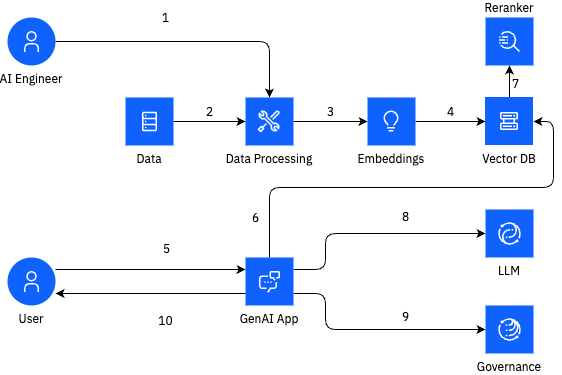

The diagram above was exported from draw.io. Its source (the exported page's mxGraphModel, read from the mxfile embedded in the PNG):
<mxGraphModel dx="1234" dy="811" grid="1" gridSize="10" guides="1" tooltips="1" connect="1" arrows="1" fold="1" page="0" pageScale="1" pageWidth="1100" pageHeight="850" math="0" shadow="0">
  <root>
    <mxCell id="0" />
    <mxCell id="1" parent="0" />
    <mxCell id="arcFaUjVlfa_a11x9KZ7-54" value="1" style="edgeStyle=orthogonalEdgeStyle;rounded=1;orthogonalLoop=1;jettySize=auto;html=1;exitX=1;exitY=0.5;exitDx=0;exitDy=0;entryX=0.5;entryY=0;entryDx=0;entryDy=0;fontFamily=ibm plex sans;fontSize=12;labelPosition=center;verticalLabelPosition=top;align=center;verticalAlign=bottom;curved=0;" parent="1" source="arcFaUjVlfa_a11x9KZ7-21" target="arcFaUjVlfa_a11x9KZ7-50" edge="1">
      <mxGeometry x="-0.1853" y="14" relative="1" as="geometry">
        <mxPoint as="offset" />
      </mxGeometry>
    </mxCell>
    <mxCell id="arcFaUjVlfa_a11x9KZ7-21" value="AI Engineer" style="shape=ellipse;fillColor=light-dark(#0f62fe, #ededed);aspect=fixed;resizable=0;labelPosition=center;verticalLabelPosition=bottom;align=center;verticalAlign=top;strokeColor=none;fontSize=12;fontFamily=ibm plex sans;" parent="1" vertex="1">
      <mxGeometry x="82" y="270" width="48" height="48" as="geometry" />
    </mxCell>
    <mxCell id="arcFaUjVlfa_a11x9KZ7-22" value="" style="fillColor=#ffffff;strokeColor=none;dashed=0;outlineConnect=0;html=1;labelPosition=center;verticalLabelPosition=bottom;verticalAlign=top;part=1;movable=0;resizable=0;rotatable=0;shape=mxgraph.ibm_cloud.user;fontFamily=ibm plex sans;" parent="arcFaUjVlfa_a11x9KZ7-21" vertex="1">
      <mxGeometry width="24" height="24" relative="1" as="geometry">
        <mxPoint x="12" y="12" as="offset" />
      </mxGeometry>
    </mxCell>
    <mxCell id="arcFaUjVlfa_a11x9KZ7-100" value="6" style="edgeStyle=orthogonalEdgeStyle;shape=connector;curved=0;rounded=1;orthogonalLoop=1;jettySize=auto;html=1;exitX=0.5;exitY=0;exitDx=0;exitDy=0;entryX=1;entryY=0.5;entryDx=0;entryDy=0;strokeColor=default;align=center;verticalAlign=bottom;fontFamily=ibm plex sans;fontSize=12;fontColor=default;labelBackgroundColor=default;endArrow=classic;labelPosition=center;verticalLabelPosition=top;startArrow=none;startFill=0;" parent="1" source="arcFaUjVlfa_a11x9KZ7-30" target="arcFaUjVlfa_a11x9KZ7-35" edge="1">
      <mxGeometry x="-0.8636" y="14" relative="1" as="geometry">
        <Array as="points">
          <mxPoint x="344" y="440" />
          <mxPoint x="628" y="440" />
          <mxPoint x="628" y="374" />
        </Array>
        <mxPoint as="offset" />
      </mxGeometry>
    </mxCell>
    <mxCell id="arcFaUjVlfa_a11x9KZ7-121" value="8" style="edgeStyle=orthogonalEdgeStyle;shape=connector;curved=0;rounded=1;orthogonalLoop=1;jettySize=auto;html=1;exitX=1;exitY=0.25;exitDx=0;exitDy=0;entryX=0;entryY=0.5;entryDx=0;entryDy=0;strokeColor=default;align=center;verticalAlign=middle;fontFamily=ibm plex sans;fontSize=12;fontColor=default;labelBackgroundColor=default;endArrow=classic;" parent="1" source="arcFaUjVlfa_a11x9KZ7-30" target="arcFaUjVlfa_a11x9KZ7-101" edge="1">
      <mxGeometry x="0.2983" y="16" relative="1" as="geometry">
        <Array as="points">
          <mxPoint x="400" y="522" />
          <mxPoint x="400" y="486" />
        </Array>
        <mxPoint as="offset" />
      </mxGeometry>
    </mxCell>
    <mxCell id="arcFaUjVlfa_a11x9KZ7-122" value="9" style="edgeStyle=orthogonalEdgeStyle;shape=connector;curved=0;rounded=1;orthogonalLoop=1;jettySize=auto;html=1;exitX=1;exitY=0.75;exitDx=0;exitDy=0;entryX=0;entryY=0.5;entryDx=0;entryDy=0;strokeColor=default;align=center;verticalAlign=middle;fontFamily=ibm plex sans;fontSize=12;fontColor=default;labelBackgroundColor=default;endArrow=classic;" parent="1" source="arcFaUjVlfa_a11x9KZ7-30" target="arcFaUjVlfa_a11x9KZ7-41" edge="1">
      <mxGeometry x="0.2983" y="12" relative="1" as="geometry">
        <Array as="points">
          <mxPoint x="400" y="546" />
          <mxPoint x="400" y="582" />
        </Array>
        <mxPoint as="offset" />
      </mxGeometry>
    </mxCell>
    <mxCell id="arcFaUjVlfa_a11x9KZ7-30" value="GenAI App" style="shape=rect;fillColor=light-dark(#0f62fe, #9969e6);aspect=fixed;resizable=0;labelPosition=center;verticalLabelPosition=bottom;align=center;verticalAlign=top;strokeColor=none;fontSize=12;fontFamily=ibm plex sans;" parent="1" vertex="1">
      <mxGeometry x="320" y="510" width="48" height="48" as="geometry" />
    </mxCell>
    <mxCell id="arcFaUjVlfa_a11x9KZ7-31" value="" style="fillColor=#ffffff;strokeColor=none;dashed=0;outlineConnect=0;html=1;labelPosition=center;verticalLabelPosition=bottom;verticalAlign=top;part=1;movable=0;resizable=0;rotatable=0;shape=mxgraph.ibm_cloud.ibm-watsonx--assistant;fontFamily=ibm plex sans;" parent="arcFaUjVlfa_a11x9KZ7-30" vertex="1">
      <mxGeometry width="24" height="24" relative="1" as="geometry">
        <mxPoint x="12" y="12" as="offset" />
      </mxGeometry>
    </mxCell>
    <mxCell id="arcFaUjVlfa_a11x9KZ7-32" value="Reranker" style="shape=rect;fillColor=#0F62FE;aspect=fixed;resizable=0;labelPosition=center;verticalLabelPosition=top;align=center;verticalAlign=bottom;strokeColor=none;fontSize=12;fontFamily=ibm plex sans;" parent="1" vertex="1">
      <mxGeometry x="560" y="270" width="48" height="48" as="geometry" />
    </mxCell>
    <mxCell id="arcFaUjVlfa_a11x9KZ7-33" value="" style="fillColor=#ffffff;strokeColor=none;dashed=0;outlineConnect=0;html=1;labelPosition=center;verticalLabelPosition=bottom;verticalAlign=top;part=1;movable=0;resizable=0;rotatable=0;shape=mxgraph.ibm_cloud.ibm-watson--discovery;fontFamily=ibm plex sans;" parent="arcFaUjVlfa_a11x9KZ7-32" vertex="1">
      <mxGeometry width="24" height="24" relative="1" as="geometry">
        <mxPoint x="12" y="12" as="offset" />
      </mxGeometry>
    </mxCell>
    <mxCell id="arcFaUjVlfa_a11x9KZ7-105" style="edgeStyle=orthogonalEdgeStyle;shape=connector;curved=0;rounded=1;orthogonalLoop=1;jettySize=auto;html=1;entryX=0.5;entryY=1;entryDx=0;entryDy=0;strokeColor=default;align=center;verticalAlign=middle;fontFamily=ibm plex sans;fontSize=12;fontColor=default;labelBackgroundColor=default;endArrow=classic;" parent="1" source="arcFaUjVlfa_a11x9KZ7-35" target="arcFaUjVlfa_a11x9KZ7-32" edge="1">
      <mxGeometry relative="1" as="geometry" />
    </mxCell>
    <mxCell id="arcFaUjVlfa_a11x9KZ7-109" value="7" style="edgeLabel;html=1;align=left;verticalAlign=middle;resizable=0;points=[];fontFamily=ibm plex sans;fontSize=12;fontColor=default;labelBackgroundColor=default;labelPosition=right;verticalLabelPosition=middle;" parent="arcFaUjVlfa_a11x9KZ7-105" vertex="1" connectable="0">
      <mxGeometry x="0.079" y="1" relative="1" as="geometry">
        <mxPoint as="offset" />
      </mxGeometry>
    </mxCell>
    <object label="Vector DB" release="ext_v2.0.0" generation="2.0" id="arcFaUjVlfa_a11x9KZ7-35">
      <mxCell style="shape=image;verticalLabelPosition=bottom;verticalAlign=top;imageAspect=0;aspect=fixed;image=data:image/svg+xml,(base64 omitted: 2352 chars);fontFamily=ibm plex sans;fontSize=12;spacingTop=0;labelPosition=center;align=center;flipH=0;flipV=0;" parent="1" vertex="1">
        <mxGeometry x="560" y="350" width="48" height="48" as="geometry" />
      </mxCell>
    </object>
    <mxCell id="arcFaUjVlfa_a11x9KZ7-41" value="Governance" style="shape=rect;fillColor=#0F62FE;aspect=fixed;resizable=0;labelPosition=center;verticalLabelPosition=bottom;align=center;verticalAlign=top;strokeColor=none;fontSize=12;fontFamily=ibm plex sans;" parent="1" vertex="1">
      <mxGeometry x="560" y="558" width="48" height="48" as="geometry" />
    </mxCell>
    <mxCell id="arcFaUjVlfa_a11x9KZ7-42" value="" style="fillColor=#ffffff;strokeColor=none;dashed=0;outlineConnect=0;html=1;labelPosition=center;verticalLabelPosition=bottom;verticalAlign=top;part=1;movable=0;resizable=0;rotatable=0;shape=mxgraph.ibm_cloud.watsonx-governance;fontFamily=ibm plex sans;" parent="arcFaUjVlfa_a11x9KZ7-41" vertex="1">
      <mxGeometry width="24" height="24" relative="1" as="geometry">
        <mxPoint x="12" y="12" as="offset" />
      </mxGeometry>
    </mxCell>
    <mxCell id="arcFaUjVlfa_a11x9KZ7-83" value="3" style="edgeStyle=orthogonalEdgeStyle;shape=connector;curved=0;rounded=1;orthogonalLoop=1;jettySize=auto;html=1;exitX=1;exitY=0.5;exitDx=0;exitDy=0;entryX=0;entryY=0.5;entryDx=0;entryDy=0;strokeColor=default;align=center;verticalAlign=bottom;fontFamily=ibm plex sans;fontSize=12;fontColor=default;labelBackgroundColor=default;endArrow=classic;labelPosition=center;verticalLabelPosition=top;" parent="1" source="arcFaUjVlfa_a11x9KZ7-50" target="arcFaUjVlfa_a11x9KZ7-78" edge="1">
      <mxGeometry relative="1" as="geometry" />
    </mxCell>
    <mxCell id="arcFaUjVlfa_a11x9KZ7-50" value="Data Processing" style="shape=rect;fillColor=#0F62FE;aspect=fixed;resizable=0;labelPosition=center;verticalLabelPosition=bottom;align=center;verticalAlign=top;strokeColor=none;fontSize=12;fontFamily=ibm plex sans;" parent="1" vertex="1">
      <mxGeometry x="320" y="350" width="48" height="48" as="geometry" />
    </mxCell>
    <mxCell id="arcFaUjVlfa_a11x9KZ7-99" value="2" style="edgeStyle=orthogonalEdgeStyle;shape=connector;curved=0;rounded=1;orthogonalLoop=1;jettySize=auto;html=1;entryX=0;entryY=0.5;entryDx=0;entryDy=0;strokeColor=default;align=center;verticalAlign=bottom;fontFamily=ibm plex sans;fontSize=12;fontColor=default;labelBackgroundColor=default;endArrow=classic;labelPosition=center;verticalLabelPosition=top;" parent="1" source="arcFaUjVlfa_a11x9KZ7-52" target="arcFaUjVlfa_a11x9KZ7-50" edge="1">
      <mxGeometry relative="1" as="geometry" />
    </mxCell>
    <mxCell id="arcFaUjVlfa_a11x9KZ7-52" value="Data" style="shape=rect;fillColor=#0F62FE;aspect=fixed;resizable=0;labelPosition=center;verticalLabelPosition=bottom;align=center;verticalAlign=top;strokeColor=none;fontSize=12;fontFamily=ibm plex sans;" parent="1" vertex="1">
      <mxGeometry x="200" y="350" width="48" height="48" as="geometry" />
    </mxCell>
    <mxCell id="arcFaUjVlfa_a11x9KZ7-53" value="" style="fillColor=#ffffff;strokeColor=none;dashed=0;outlineConnect=0;html=1;labelPosition=center;verticalLabelPosition=bottom;verticalAlign=top;part=1;movable=0;resizable=0;rotatable=0;shape=mxgraph.ibm_cloud.data--base;fontFamily=ibm plex sans;" parent="arcFaUjVlfa_a11x9KZ7-52" vertex="1">
      <mxGeometry width="24" height="24" relative="1" as="geometry">
        <mxPoint x="12" y="12" as="offset" />
      </mxGeometry>
    </mxCell>
    <mxCell id="arcFaUjVlfa_a11x9KZ7-125" style="edgeStyle=orthogonalEdgeStyle;shape=connector;curved=0;rounded=1;orthogonalLoop=1;jettySize=auto;html=1;entryX=0;entryY=0.25;entryDx=0;entryDy=0;strokeColor=default;align=center;verticalAlign=middle;fontFamily=ibm plex sans;fontSize=11;fontColor=default;labelBackgroundColor=default;endArrow=classic;" parent="1" source="arcFaUjVlfa_a11x9KZ7-59" target="arcFaUjVlfa_a11x9KZ7-30" edge="1">
      <mxGeometry relative="1" as="geometry">
        <Array as="points">
          <mxPoint x="180" y="522" />
          <mxPoint x="180" y="522" />
        </Array>
      </mxGeometry>
    </mxCell>
    <mxCell id="arcFaUjVlfa_a11x9KZ7-127" value="5" style="edgeLabel;html=1;align=center;verticalAlign=bottom;resizable=0;points=[];fontFamily=ibm plex sans;fontSize=12;fontColor=default;labelBackgroundColor=default;labelPosition=center;verticalLabelPosition=top;" parent="arcFaUjVlfa_a11x9KZ7-125" vertex="1" connectable="0">
      <mxGeometry x="-0.1456" y="1" relative="1" as="geometry">
        <mxPoint x="29" y="-11" as="offset" />
      </mxGeometry>
    </mxCell>
    <mxCell id="arcFaUjVlfa_a11x9KZ7-59" value="User" style="shape=ellipse;fillColor=light-dark(#0f62fe, #ededed);aspect=fixed;resizable=0;labelPosition=center;verticalLabelPosition=bottom;align=center;verticalAlign=top;strokeColor=none;fontSize=12;fontFamily=ibm plex sans;" parent="1" vertex="1">
      <mxGeometry x="82" y="510" width="48" height="48" as="geometry" />
    </mxCell>
    <mxCell id="arcFaUjVlfa_a11x9KZ7-60" value="" style="fillColor=#ffffff;strokeColor=none;dashed=0;outlineConnect=0;html=1;labelPosition=center;verticalLabelPosition=bottom;verticalAlign=top;part=1;movable=0;resizable=0;rotatable=0;shape=mxgraph.ibm_cloud.user;fontFamily=ibm plex sans;" parent="arcFaUjVlfa_a11x9KZ7-59" vertex="1">
      <mxGeometry width="24" height="24" relative="1" as="geometry">
        <mxPoint x="12" y="12" as="offset" />
      </mxGeometry>
    </mxCell>
    <mxCell id="arcFaUjVlfa_a11x9KZ7-84" value="4" style="edgeStyle=orthogonalEdgeStyle;shape=connector;curved=0;rounded=1;orthogonalLoop=1;jettySize=auto;html=1;exitX=1;exitY=0.5;exitDx=0;exitDy=0;entryX=0;entryY=0.5;entryDx=0;entryDy=0;strokeColor=default;align=center;verticalAlign=bottom;fontFamily=ibm plex sans;fontSize=12;fontColor=default;labelBackgroundColor=default;endArrow=classic;labelPosition=center;verticalLabelPosition=top;" parent="1" source="arcFaUjVlfa_a11x9KZ7-78" target="arcFaUjVlfa_a11x9KZ7-35" edge="1">
      <mxGeometry relative="1" as="geometry" />
    </mxCell>
    <mxCell id="arcFaUjVlfa_a11x9KZ7-78" value="Embeddings" style="shape=rect;fillColor=#0F62FE;aspect=fixed;resizable=0;labelPosition=center;verticalLabelPosition=bottom;align=center;verticalAlign=top;strokeColor=none;fontSize=12;fontFamily=ibm plex sans;" parent="1" vertex="1">
      <mxGeometry x="442" y="350" width="48" height="48" as="geometry" />
    </mxCell>
    <mxCell id="arcFaUjVlfa_a11x9KZ7-77" value="" style="shape=image;aspect=fixed;image=data:image/svg+xml,(base64 omitted: 944 chars);fontFamily=ibm plex sans;" parent="1" vertex="1">
      <mxGeometry x="454" y="362" width="24" height="24" as="geometry" />
    </mxCell>
    <mxCell id="arcFaUjVlfa_a11x9KZ7-101" value="LLM" style="shape=rect;fillColor=#0F62FE;aspect=fixed;resizable=0;labelPosition=center;verticalLabelPosition=bottom;align=center;verticalAlign=top;strokeColor=none;fontSize=12;fontFamily=ibm plex sans;fontColor=default;labelBackgroundColor=default;" parent="1" vertex="1">
      <mxGeometry x="560" y="462" width="48" height="48" as="geometry" />
    </mxCell>
    <mxCell id="arcFaUjVlfa_a11x9KZ7-102" value="" style="fillColor=#ffffff;strokeColor=none;dashed=0;outlineConnect=0;html=1;labelPosition=center;verticalLabelPosition=bottom;verticalAlign=top;part=1;movable=0;resizable=0;rotatable=0;shape=mxgraph.ibm_cloud.watsonx-ai;fontFamily=ibm plex sans;fontSize=11;fontColor=default;labelBackgroundColor=default;" parent="arcFaUjVlfa_a11x9KZ7-101" vertex="1">
      <mxGeometry width="24" height="24" relative="1" as="geometry">
        <mxPoint x="12" y="12" as="offset" />
      </mxGeometry>
    </mxCell>
    <mxCell id="arcFaUjVlfa_a11x9KZ7-126" value="10" style="edgeStyle=orthogonalEdgeStyle;shape=connector;curved=0;rounded=1;orthogonalLoop=1;jettySize=auto;html=1;exitX=0;exitY=0.75;exitDx=0;exitDy=0;entryX=1;entryY=0.749;entryDx=0;entryDy=0;entryPerimeter=0;strokeColor=default;align=center;verticalAlign=top;fontFamily=ibm plex sans;fontSize=12;fontColor=default;labelBackgroundColor=default;endArrow=classic;labelPosition=center;verticalLabelPosition=bottom;" parent="1" source="arcFaUjVlfa_a11x9KZ7-30" target="arcFaUjVlfa_a11x9KZ7-59" edge="1">
      <mxGeometry x="-0.1579" y="14" relative="1" as="geometry">
        <mxPoint as="offset" />
      </mxGeometry>
    </mxCell>
    <mxCell id="arcFaUjVlfa_a11x9KZ7-133" value="" style="shape=image;aspect=fixed;image=data:image/svg+xml,(base64 omitted: 2304 chars);" parent="1" vertex="1">
      <mxGeometry x="332" y="362" width="24" height="24" as="geometry" />
    </mxCell>
  </root>
</mxGraphModel>